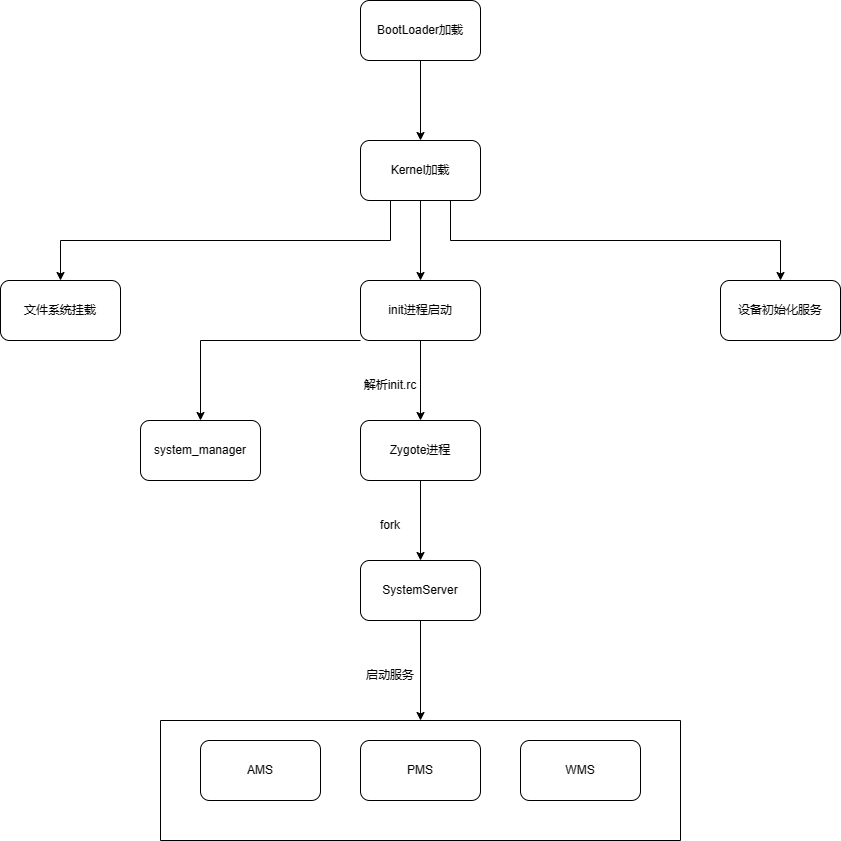

The diagram above was exported from draw.io. Its source (the exported page's mxGraphModel, read from the mxfile embedded in the PNG):
<mxGraphModel dx="880" dy="484" grid="1" gridSize="10" guides="1" tooltips="1" connect="1" arrows="1" fold="1" page="1" pageScale="1" pageWidth="827" pageHeight="1169" math="0" shadow="0">
  <root>
    <mxCell id="0" />
    <mxCell id="1" parent="0" />
    <mxCell id="WzPTgMpLun3XelByfVj8-3" value="" style="edgeStyle=orthogonalEdgeStyle;rounded=0;orthogonalLoop=1;jettySize=auto;html=1;" parent="1" source="WzPTgMpLun3XelByfVj8-1" target="WzPTgMpLun3XelByfVj8-2" edge="1">
      <mxGeometry relative="1" as="geometry" />
    </mxCell>
    <mxCell id="WzPTgMpLun3XelByfVj8-1" value="BootLoader加载" style="rounded=1;whiteSpace=wrap;html=1;" parent="1" vertex="1">
      <mxGeometry x="360" y="200" width="120" height="60" as="geometry" />
    </mxCell>
    <mxCell id="WzPTgMpLun3XelByfVj8-5" value="" style="edgeStyle=orthogonalEdgeStyle;rounded=0;orthogonalLoop=1;jettySize=auto;html=1;" parent="1" source="WzPTgMpLun3XelByfVj8-2" target="WzPTgMpLun3XelByfVj8-4" edge="1">
      <mxGeometry relative="1" as="geometry" />
    </mxCell>
    <mxCell id="WzPTgMpLun3XelByfVj8-16" style="edgeStyle=orthogonalEdgeStyle;rounded=0;orthogonalLoop=1;jettySize=auto;html=1;exitX=0.25;exitY=1;exitDx=0;exitDy=0;entryX=0.5;entryY=0;entryDx=0;entryDy=0;" parent="1" source="WzPTgMpLun3XelByfVj8-2" target="WzPTgMpLun3XelByfVj8-10" edge="1">
      <mxGeometry relative="1" as="geometry" />
    </mxCell>
    <mxCell id="WzPTgMpLun3XelByfVj8-17" style="edgeStyle=orthogonalEdgeStyle;rounded=0;orthogonalLoop=1;jettySize=auto;html=1;exitX=0.75;exitY=1;exitDx=0;exitDy=0;" parent="1" source="WzPTgMpLun3XelByfVj8-2" target="WzPTgMpLun3XelByfVj8-12" edge="1">
      <mxGeometry relative="1" as="geometry" />
    </mxCell>
    <mxCell id="WzPTgMpLun3XelByfVj8-2" value="Kernel加载" style="whiteSpace=wrap;html=1;rounded=1;" parent="1" vertex="1">
      <mxGeometry x="360" y="340" width="120" height="60" as="geometry" />
    </mxCell>
    <mxCell id="WzPTgMpLun3XelByfVj8-7" value="" style="edgeStyle=orthogonalEdgeStyle;rounded=0;orthogonalLoop=1;jettySize=auto;html=1;" parent="1" source="WzPTgMpLun3XelByfVj8-4" target="WzPTgMpLun3XelByfVj8-6" edge="1">
      <mxGeometry relative="1" as="geometry" />
    </mxCell>
    <mxCell id="WzPTgMpLun3XelByfVj8-32" style="edgeStyle=orthogonalEdgeStyle;rounded=0;orthogonalLoop=1;jettySize=auto;html=1;exitX=0;exitY=1;exitDx=0;exitDy=0;entryX=0.5;entryY=0;entryDx=0;entryDy=0;" parent="1" source="WzPTgMpLun3XelByfVj8-4" target="WzPTgMpLun3XelByfVj8-29" edge="1">
      <mxGeometry relative="1" as="geometry">
        <Array as="points">
          <mxPoint x="200" y="540" />
        </Array>
      </mxGeometry>
    </mxCell>
    <mxCell id="WzPTgMpLun3XelByfVj8-4" value="init进程启动" style="whiteSpace=wrap;html=1;rounded=1;" parent="1" vertex="1">
      <mxGeometry x="360" y="480" width="120" height="60" as="geometry" />
    </mxCell>
    <mxCell id="WzPTgMpLun3XelByfVj8-9" value="" style="edgeStyle=orthogonalEdgeStyle;rounded=0;orthogonalLoop=1;jettySize=auto;html=1;" parent="1" source="WzPTgMpLun3XelByfVj8-6" target="WzPTgMpLun3XelByfVj8-8" edge="1">
      <mxGeometry relative="1" as="geometry" />
    </mxCell>
    <mxCell id="WzPTgMpLun3XelByfVj8-6" value="Zygote进程" style="whiteSpace=wrap;html=1;rounded=1;" parent="1" vertex="1">
      <mxGeometry x="360" y="620" width="120" height="60" as="geometry" />
    </mxCell>
    <mxCell id="WzPTgMpLun3XelByfVj8-26" style="edgeStyle=orthogonalEdgeStyle;rounded=0;orthogonalLoop=1;jettySize=auto;html=1;exitX=0.5;exitY=1;exitDx=0;exitDy=0;entryX=0.5;entryY=0;entryDx=0;entryDy=0;" parent="1" source="WzPTgMpLun3XelByfVj8-8" target="WzPTgMpLun3XelByfVj8-25" edge="1">
      <mxGeometry relative="1" as="geometry" />
    </mxCell>
    <mxCell id="WzPTgMpLun3XelByfVj8-8" value="SystemServer" style="whiteSpace=wrap;html=1;rounded=1;" parent="1" vertex="1">
      <mxGeometry x="360" y="760" width="120" height="60" as="geometry" />
    </mxCell>
    <mxCell id="WzPTgMpLun3XelByfVj8-10" value="文件系统挂载" style="whiteSpace=wrap;html=1;rounded=1;" parent="1" vertex="1">
      <mxGeometry y="480" width="120" height="60" as="geometry" />
    </mxCell>
    <mxCell id="WzPTgMpLun3XelByfVj8-12" value="设备初始化服务" style="whiteSpace=wrap;html=1;rounded=1;" parent="1" vertex="1">
      <mxGeometry x="720" y="480" width="120" height="60" as="geometry" />
    </mxCell>
    <mxCell id="WzPTgMpLun3XelByfVj8-18" value="解析init.rc" style="text;html=1;strokeColor=none;fillColor=none;align=center;verticalAlign=middle;whiteSpace=wrap;rounded=0;" parent="1" vertex="1">
      <mxGeometry x="360" y="569.5" width="60" height="30" as="geometry" />
    </mxCell>
    <mxCell id="WzPTgMpLun3XelByfVj8-19" value="fork" style="text;html=1;strokeColor=none;fillColor=none;align=center;verticalAlign=middle;whiteSpace=wrap;rounded=0;" parent="1" vertex="1">
      <mxGeometry x="360" y="710" width="60" height="30" as="geometry" />
    </mxCell>
    <mxCell id="WzPTgMpLun3XelByfVj8-25" value="" style="swimlane;startSize=0;" parent="1" vertex="1">
      <mxGeometry x="160" y="920" width="520" height="120" as="geometry">
        <mxRectangle x="160" y="880" width="50" height="40" as="alternateBounds" />
      </mxGeometry>
    </mxCell>
    <mxCell id="WzPTgMpLun3XelByfVj8-23" value="AMS" style="rounded=1;whiteSpace=wrap;html=1;" parent="WzPTgMpLun3XelByfVj8-25" vertex="1">
      <mxGeometry x="40" y="20" width="120" height="60" as="geometry" />
    </mxCell>
    <mxCell id="WzPTgMpLun3XelByfVj8-21" value="PMS" style="whiteSpace=wrap;html=1;rounded=1;" parent="WzPTgMpLun3XelByfVj8-25" vertex="1">
      <mxGeometry x="200" y="20" width="120" height="60" as="geometry" />
    </mxCell>
    <mxCell id="WzPTgMpLun3XelByfVj8-24" value="WMS" style="rounded=1;whiteSpace=wrap;html=1;" parent="WzPTgMpLun3XelByfVj8-25" vertex="1">
      <mxGeometry x="360" y="20" width="120" height="60" as="geometry" />
    </mxCell>
    <mxCell id="WzPTgMpLun3XelByfVj8-27" value="启动服务" style="text;html=1;strokeColor=none;fillColor=none;align=center;verticalAlign=middle;whiteSpace=wrap;rounded=0;" parent="1" vertex="1">
      <mxGeometry x="360" y="860" width="60" height="30" as="geometry" />
    </mxCell>
    <mxCell id="WzPTgMpLun3XelByfVj8-29" value="system_manager" style="whiteSpace=wrap;html=1;rounded=1;" parent="1" vertex="1">
      <mxGeometry x="140" y="620" width="120" height="60" as="geometry" />
    </mxCell>
  </root>
</mxGraphModel>